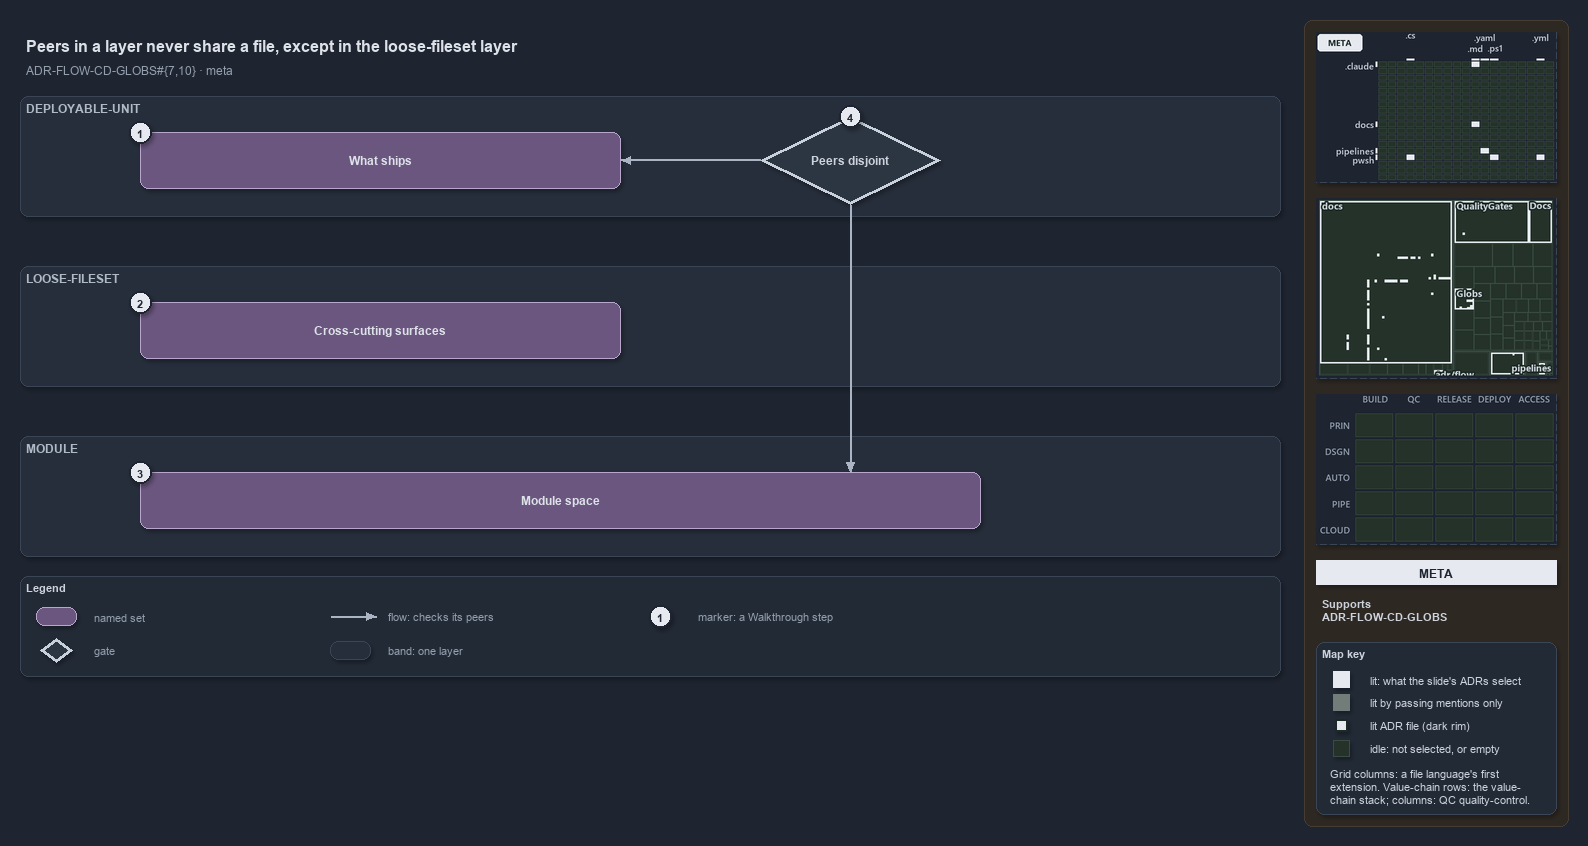

The diagram above was exported from draw.io. Its source (the exported page's mxGraphModel, read from the mxfile embedded in the PNG):
<mxGraphModel dx="1024" dy="768" grid="0" gridSize="10" guides="1" tooltips="1" connect="1" arrows="1" fold="1" page="1" pageScale="1" pageWidth="1572" pageHeight="700" background="#1E2430" math="0" shadow="1">
  <root>
    <mxCell id="0" />
    <mxCell id="1" parent="0" />
    <mxCell id="sidebar-bg" value="" style="rounded=1;arcSize=2;html=1;fillColor=#2E2823;strokeColor=#453C33;shadow=0;" vertex="1" parent="1">
      <mxGeometry x="1304" y="4" width="264" height="806" as="geometry" />
    </mxCell>
    <mxCell id="title" value="Peers in a layer never share a file, except in the loose-fileset layer" style="text;html=1;align=left;verticalAlign=middle;fontSize=16;fontStyle=1;fontColor=#DDE2E9;" vertex="1" parent="1">
      <mxGeometry x="20" y="14" width="1260" height="30" as="geometry" />
    </mxCell>
    <mxCell id="subtitle" value="ADR-FLOW-CD-GLOBS#{7,10} &amp;#183; meta" style="text;html=1;align=left;verticalAlign=middle;fontSize=12;fontColor=#949FAE;" vertex="1" parent="1">
      <mxGeometry x="20" y="44" width="1240" height="20" as="geometry" />
    </mxCell>
    <mxCell id="band-du" value="DEPLOYABLE-UNIT" style="rounded=1;html=1;arcSize=3;fillColor=#262E3B;strokeColor=#3A4555;verticalAlign=top;align=left;spacingLeft=8;fontStyle=1;fontSize=12;fontColor=#B0BAC7;" vertex="1" parent="1">
      <mxGeometry x="20" y="80" width="1260" height="120" as="geometry" />
    </mxCell>
    <mxCell id="band-loose" value="LOOSE-FILESET" style="rounded=1;html=1;arcSize=3;fillColor=#262E3B;strokeColor=#3A4555;verticalAlign=top;align=left;spacingLeft=8;fontStyle=1;fontSize=12;fontColor=#B0BAC7;" vertex="1" parent="1">
      <mxGeometry x="20" y="250" width="1260" height="120" as="geometry" />
    </mxCell>
    <mxCell id="band-module" value="MODULE" style="rounded=1;html=1;arcSize=3;fillColor=#262E3B;strokeColor=#3A4555;verticalAlign=top;align=left;spacingLeft=8;fontStyle=1;fontSize=12;fontColor=#B0BAC7;" vertex="1" parent="1">
      <mxGeometry x="20" y="420" width="1260" height="120" as="geometry" />
    </mxCell>
    <mxCell id="set-ships" value="&lt;b&gt;What ships&lt;/b&gt;" style="rounded=1;whiteSpace=wrap;html=1;arcSize=20;fillColor=#6A567E;strokeColor=#B9A6CC;fontColor=#DDE2E9;fontSize=12;" vertex="1" parent="1">
      <mxGeometry x="140" y="116" width="480" height="56" as="geometry" />
    </mxCell>
    <mxCell id="set-cross" value="&lt;b&gt;Cross-cutting surfaces&lt;/b&gt;" style="rounded=1;whiteSpace=wrap;html=1;arcSize=20;fillColor=#6A567E;strokeColor=#B9A6CC;fontColor=#DDE2E9;fontSize=12;" vertex="1" parent="1">
      <mxGeometry x="140" y="286" width="480" height="56" as="geometry" />
    </mxCell>
    <mxCell id="set-module-space" value="&lt;b&gt;Module space&lt;/b&gt;" style="rounded=1;whiteSpace=wrap;html=1;arcSize=20;fillColor=#6A567E;strokeColor=#B9A6CC;fontColor=#DDE2E9;fontSize=12;" vertex="1" parent="1">
      <mxGeometry x="140" y="456" width="840" height="56" as="geometry" />
    </mxCell>
    <mxCell id="gate-disjoint" value="&lt;b&gt;Peers disjoint&lt;/b&gt;" style="rhombus;whiteSpace=wrap;html=1;fillColor=#2C3542;strokeColor=#C7D0DB;strokeWidth=3;fontSize=12;fontColor=#CDD3DC;" vertex="1" parent="1">
      <mxGeometry x="760" y="100" width="180" height="88" as="geometry" />
    </mxCell>
    <mxCell id="p-edge-gate-ships-a" value="" style="text;html=1;strokeColor=none;fillColor=none;" vertex="1" parent="1">
      <mxGeometry x="760" y="144" width="1" height="1" as="geometry" />
    </mxCell>
    <mxCell id="p-edge-gate-ships-b" value="" style="text;html=1;strokeColor=none;fillColor=none;" vertex="1" parent="1">
      <mxGeometry x="620" y="144" width="1" height="1" as="geometry" />
    </mxCell>
    <mxCell id="edge-gate-ships" value="" style="edgeStyle=orthogonalEdgeStyle;rounded=1;html=1;fontSize=10;endArrow=block;strokeColor=#AAB4C3;fontColor=#CDD3DC;shadow=0;" edge="1" parent="1" source="p-edge-gate-ships-a" target="p-edge-gate-ships-b">
      <mxGeometry relative="1" as="geometry" />
    </mxCell>
    <mxCell id="p-edge-gate-module-a" value="" style="text;html=1;strokeColor=none;fillColor=none;" vertex="1" parent="1">
      <mxGeometry x="850" y="188" width="1" height="1" as="geometry" />
    </mxCell>
    <mxCell id="p-edge-gate-module-b" value="" style="text;html=1;strokeColor=none;fillColor=none;" vertex="1" parent="1">
      <mxGeometry x="850" y="456" width="1" height="1" as="geometry" />
    </mxCell>
    <mxCell id="edge-gate-module" value="" style="edgeStyle=orthogonalEdgeStyle;rounded=1;html=1;fontSize=10;endArrow=block;strokeColor=#AAB4C3;fontColor=#CDD3DC;shadow=0;" edge="1" parent="1" source="p-edge-gate-module-a" target="p-edge-gate-module-b">
      <mxGeometry relative="1" as="geometry" />
    </mxCell>
    <mxCell id="mark-1" value="1" style="ellipse;html=1;fillColor=#E6EAF0;strokeColor=#1E2430;strokeWidth=2;fontColor=#1E2430;fontStyle=1;fontSize=11;" vertex="1" parent="1">
      <mxGeometry x="129" y="105" width="22" height="22" as="geometry" />
    </mxCell>
    <mxCell id="mark-2" value="2" style="ellipse;html=1;fillColor=#E6EAF0;strokeColor=#1E2430;strokeWidth=2;fontColor=#1E2430;fontStyle=1;fontSize=11;" vertex="1" parent="1">
      <mxGeometry x="129" y="275" width="22" height="22" as="geometry" />
    </mxCell>
    <mxCell id="mark-3" value="3" style="ellipse;html=1;fillColor=#E6EAF0;strokeColor=#1E2430;strokeWidth=2;fontColor=#1E2430;fontStyle=1;fontSize=11;" vertex="1" parent="1">
      <mxGeometry x="129" y="445" width="22" height="22" as="geometry" />
    </mxCell>
    <mxCell id="mark-4" value="4" style="ellipse;html=1;fillColor=#E6EAF0;strokeColor=#1E2430;strokeWidth=2;fontColor=#1E2430;fontStyle=1;fontSize=11;" vertex="1" parent="1">
      <mxGeometry x="839" y="89" width="22" height="22" as="geometry" />
    </mxCell>
    <mxCell id="legend" value="&lt;b&gt;Legend&lt;/b&gt;" style="rounded=1;whiteSpace=wrap;html=1;arcSize=6;fillColor=#222A36;strokeColor=#3A4555;align=left;verticalAlign=top;spacing=8;fontSize=11;fontColor=#CDD3DC;" vertex="1" parent="1">
      <mxGeometry x="20" y="560" width="1260" height="100" as="geometry" />
    </mxCell>
    <mxCell id="legend-0" value="" style="rounded=1;whiteSpace=wrap;html=1;arcSize=20;fillColor=#6A567E;strokeColor=#B9A6CC;fontColor=#DDE2E9;fontSize=12;" vertex="1" parent="1">
      <mxGeometry x="36" y="591" width="40" height="18" as="geometry" />
    </mxCell>
    <mxCell id="legend-0-text" value="named set" style="text;html=1;align=left;verticalAlign=middle;fontSize=11;fontColor=#949FAE;" vertex="1" parent="1">
      <mxGeometry x="88" y="590" width="230" height="20" as="geometry" />
    </mxCell>
    <mxCell id="legend-1" value="" style="rhombus;whiteSpace=wrap;html=1;fillColor=#2C3542;strokeColor=#C7D0DB;strokeWidth=3;fontSize=12;fontColor=#CDD3DC;" vertex="1" parent="1">
      <mxGeometry x="40" y="622" width="32" height="24" as="geometry" />
    </mxCell>
    <mxCell id="legend-1-text" value="gate" style="text;html=1;align=left;verticalAlign=middle;fontSize=11;fontColor=#949FAE;" vertex="1" parent="1">
      <mxGeometry x="88" y="624" width="230" height="20" as="geometry" />
    </mxCell>
    <mxCell id="legend-2-a" value="" style="text;html=1;strokeColor=none;fillColor=none;" vertex="1" parent="1">
      <mxGeometry x="330" y="600" width="1" height="1" as="geometry" />
    </mxCell>
    <mxCell id="legend-2-b" value="" style="text;html=1;strokeColor=none;fillColor=none;" vertex="1" parent="1">
      <mxGeometry x="376" y="600" width="1" height="1" as="geometry" />
    </mxCell>
    <mxCell id="legend-2" value="" style="edgeStyle=orthogonalEdgeStyle;rounded=1;html=1;fontSize=10;endArrow=block;strokeColor=#AAB4C3;fontColor=#CDD3DC;shadow=0;" edge="1" parent="1" source="legend-2-a" target="legend-2-b">
      <mxGeometry relative="1" as="geometry" />
    </mxCell>
    <mxCell id="legend-2-text" value="flow: checks its peers" style="text;html=1;align=left;verticalAlign=middle;fontSize=11;fontColor=#949FAE;" vertex="1" parent="1">
      <mxGeometry x="382" y="590" width="230" height="20" as="geometry" />
    </mxCell>
    <mxCell id="legend-3" value="" style="rounded=1;html=1;arcSize=3;fillColor=#262E3B;strokeColor=#3A4555;verticalAlign=top;align=left;spacingLeft=8;fontStyle=1;fontSize=12;fontColor=#B0BAC7;" vertex="1" parent="1">
      <mxGeometry x="330" y="625" width="40" height="18" as="geometry" />
    </mxCell>
    <mxCell id="legend-3-text" value="band: one layer" style="text;html=1;align=left;verticalAlign=middle;fontSize=11;fontColor=#949FAE;" vertex="1" parent="1">
      <mxGeometry x="382" y="624" width="230" height="20" as="geometry" />
    </mxCell>
    <mxCell id="legend-4" value="1" style="ellipse;html=1;fillColor=#E6EAF0;strokeColor=#1E2430;strokeWidth=2;fontColor=#1E2430;fontStyle=1;fontSize=11;" vertex="1" parent="1">
      <mxGeometry x="649" y="589" width="22" height="22" as="geometry" />
    </mxCell>
    <mxCell id="legend-4-text" value="marker: a Walkthrough step" style="text;html=1;align=left;verticalAlign=middle;fontSize=11;fontColor=#949FAE;" vertex="1" parent="1">
      <mxGeometry x="692" y="590" width="230" height="20" as="geometry" />
    </mxCell>
    <mxCell id="minimap-grid" value="" style="shape=image;html=1;imageAspect=0;aspect=fixed;verticalLabelPosition=bottom;strokeColor=#3A4555;dashed=1;fillColor=#222A36;image=data:image/png,(base64 omitted: 11152 chars);" vertex="1" parent="1">
      <mxGeometry x="1316" y="16" width="240" height="150" as="geometry" />
    </mxCell>
    <mxCell id="minimap-tree" value="" style="shape=image;html=1;imageAspect=0;aspect=fixed;verticalLabelPosition=bottom;strokeColor=#3A4555;dashed=1;fillColor=#222A36;image=data:image/png,(base64 omitted: 15860 chars);" vertex="1" parent="1">
      <mxGeometry x="1316" y="182" width="240" height="180" as="geometry" />
    </mxCell>
    <mxCell id="minimap-chain" value="" style="shape=image;html=1;imageAspect=0;aspect=fixed;verticalLabelPosition=bottom;strokeColor=#3A4555;dashed=1;fillColor=#222A36;image=data:image/png,(base64 omitted: 11912 chars);" vertex="1" parent="1">
      <mxGeometry x="1316" y="378" width="240" height="150" as="geometry" />
    </mxCell>
    <mxCell id="lens-badge" value="META" style="rounded=0;whiteSpace=wrap;html=1;align=center;verticalAlign=middle;fontSize=12;fontStyle=1;fontColor=#1E2430;fillColor=#E6EAF0;strokeColor=none;" vertex="1" parent="1">
      <mxGeometry x="1316" y="544" width="240" height="24" as="geometry" />
    </mxCell>
    <mxCell id="supports" value="&lt;b&gt;Supports&lt;/b&gt;&lt;br&gt;ADR-FLOW-CD-GLOBS" style="text;html=1;whiteSpace=wrap;align=left;verticalAlign=top;fontSize=11;fontColor=#CDD3DC;" vertex="1" parent="1">
      <mxGeometry x="1316" y="576" width="240" height="38" as="geometry" />
    </mxCell>
    <mxCell id="mapkey" value="&lt;b&gt;Map key&lt;/b&gt;" style="rounded=1;arcSize=6;whiteSpace=wrap;html=1;align=left;verticalAlign=top;fontSize=11;fontColor=#CDD3DC;fillColor=#222A36;strokeColor=#3A4555;spacingLeft=8;spacingTop=2;" vertex="1" parent="1">
      <mxGeometry x="1316" y="626" width="240" height="172" as="geometry" />
    </mxCell>
    <mxCell id="mapkey-lit" value="" style="rounded=0;html=1;fillColor=#E6EAF0;strokeColor=#E6EAF0;" vertex="1" parent="1">
      <mxGeometry x="1333.0" y="655.0" width="16" height="16" as="geometry" />
    </mxCell>
    <mxCell id="mapkey-lit-text" value="lit: what the slide's ADRs select" style="text;html=1;align=left;verticalAlign=middle;fontSize=11;fontColor=#CDD3DC;" vertex="1" parent="1">
      <mxGeometry x="1364" y="653" width="184" height="20" as="geometry" />
    </mxCell>
    <mxCell id="mapkey-touched" value="" style="rounded=0;html=1;fillColor=#727C79;strokeColor=#727C79;" vertex="1" parent="1">
      <mxGeometry x="1333.0" y="678.0" width="16" height="16" as="geometry" />
    </mxCell>
    <mxCell id="mapkey-touched-text" value="lit by passing mentions only" style="text;html=1;align=left;verticalAlign=middle;fontSize=11;fontColor=#CDD3DC;" vertex="1" parent="1">
      <mxGeometry x="1364" y="676" width="184" height="20" as="geometry" />
    </mxCell>
    <mxCell id="mapkey-adr" value="" style="rounded=0;html=1;fillColor=#E6EAF0;strokeColor=#1C2A24;strokeWidth=2;" vertex="1" parent="1">
      <mxGeometry x="1335.0" y="703.0" width="12" height="12" as="geometry" />
    </mxCell>
    <mxCell id="mapkey-adr-text" value="lit ADR file (dark rim)" style="text;html=1;align=left;verticalAlign=middle;fontSize=11;fontColor=#CDD3DC;" vertex="1" parent="1">
      <mxGeometry x="1364" y="699" width="184" height="20" as="geometry" />
    </mxCell>
    <mxCell id="mapkey-idle" value="" style="rounded=0;html=1;fillColor=#243229;strokeColor=#3B4D43;" vertex="1" parent="1">
      <mxGeometry x="1333.0" y="724.0" width="16" height="16" as="geometry" />
    </mxCell>
    <mxCell id="mapkey-idle-text" value="idle: not selected, or empty" style="text;html=1;align=left;verticalAlign=middle;fontSize=11;fontColor=#CDD3DC;" vertex="1" parent="1">
      <mxGeometry x="1364" y="722" width="184" height="20" as="geometry" />
    </mxCell>
    <mxCell id="mapkey-codes" value="Grid columns: a file language's first&lt;br&gt;extension. Value-chain rows: the value-&lt;br&gt;chain stack; columns: QC quality-control." style="text;html=1;align=left;verticalAlign=top;whiteSpace=wrap;fontSize=11;fontColor=#CDD3DC;" vertex="1" parent="1">
      <mxGeometry x="1324" y="746" width="224" height="46" as="geometry" />
    </mxCell>
  </root>
</mxGraphModel>